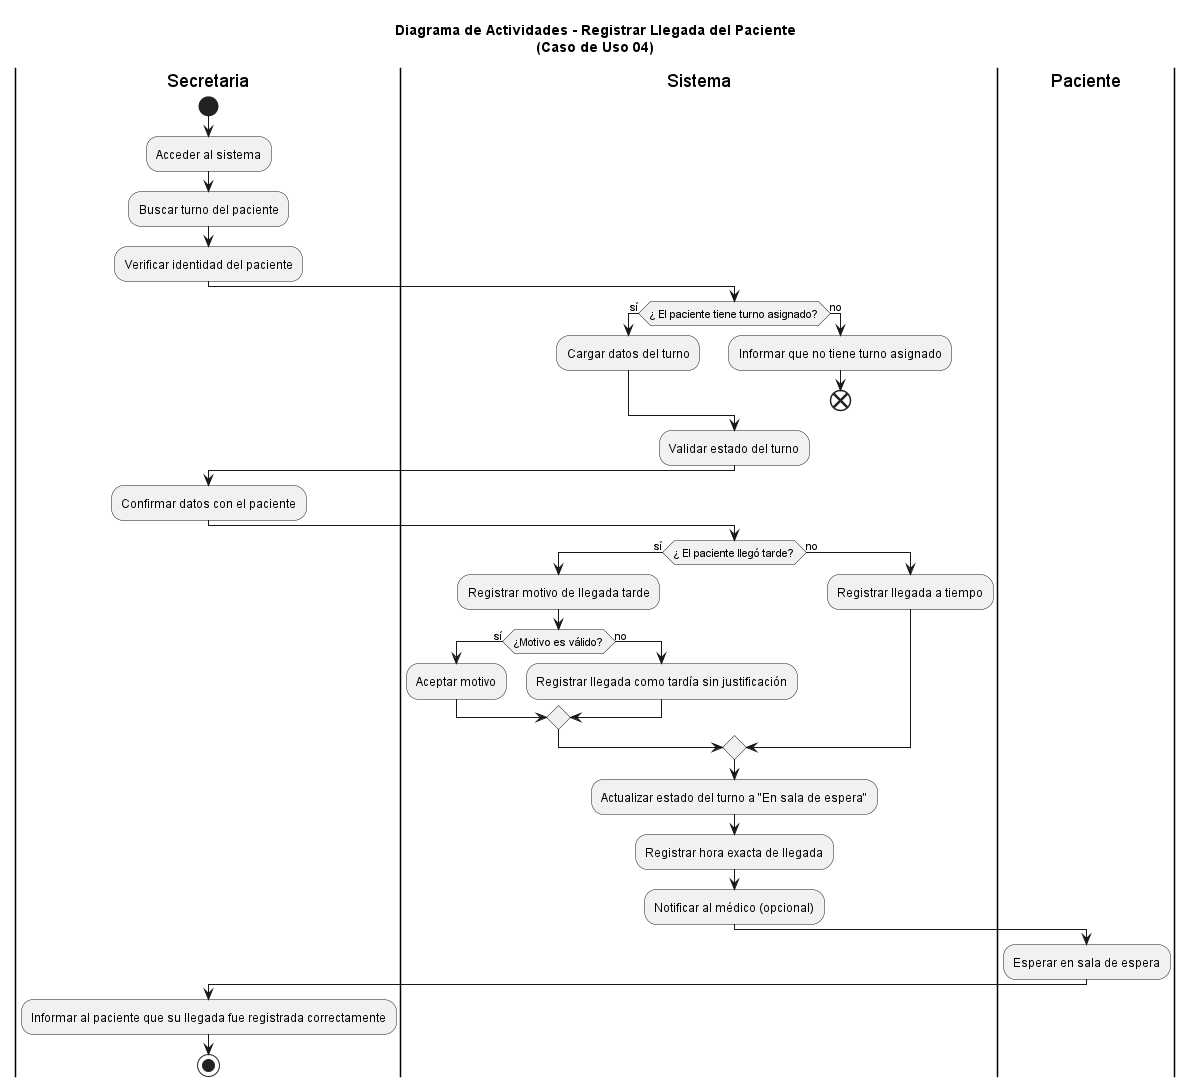

The diagram above was rendered by PlantUML. Its source (embedded in the PNG):
@startuml RegistrarLlegadaPaciente

title Diagrama de Actividades - Registrar Llegada del Paciente\n(Caso de Uso 04)



|Secretaria|
start
:Acceder al sistema;
:Buscar turno del paciente;
:Verificar identidad del paciente;

|Sistema|
if (¿ El paciente tiene turno asignado?) then (sí)
  :Cargar datos del turno;
else (no)
  :Informar que no tiene turno asignado;
  end
endif

:Validar estado del turno;

|Secretaria|
:Confirmar datos con el paciente;

|Sistema|
if (¿ El paciente llegó tarde?) then (sí)
  :Registrar motivo de llegada tarde;
  if (¿Motivo es válido?) then (sí)
    :Aceptar motivo;
  else (no)
    :Registrar llegada como tardía sin justificación;
  endif
else (no)
  :Registrar llegada a tiempo;
endif

:Actualizar estado del turno a "En sala de espera";
:Registrar hora exacta de llegada;
:Notificar al médico (opcional);

|Paciente|
:Esperar en sala de espera;

|Secretaria|
:Informar al paciente que su llegada fue registrada correctamente;

stop

@enduml